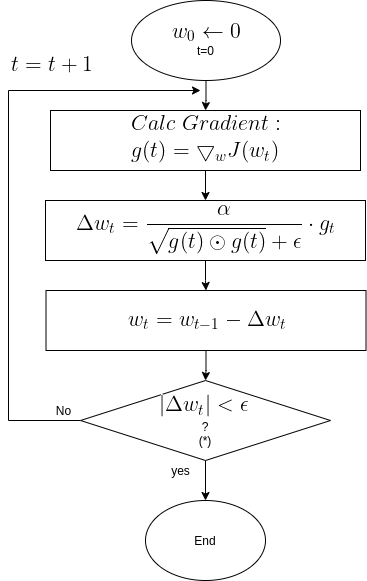

The diagram above was exported from draw.io. Its source (the exported page's mxGraphModel, read from the mxfile embedded in the PNG):
<mxGraphModel dx="1350" dy="801" grid="1" gridSize="10" guides="1" tooltips="1" connect="1" arrows="1" fold="1" page="1" pageScale="1" pageWidth="850" pageHeight="1100" math="0" shadow="0">
  <root>
    <mxCell id="0" />
    <mxCell id="1" parent="0" />
    <mxCell id="OMsr9CQZdHWhaKTnANxM-8" value="" style="edgeStyle=orthogonalEdgeStyle;rounded=0;orthogonalLoop=1;jettySize=auto;html=1;" parent="1" source="OMsr9CQZdHWhaKTnANxM-1" target="OMsr9CQZdHWhaKTnANxM-2" edge="1">
      <mxGeometry relative="1" as="geometry" />
    </mxCell>
    <mxCell id="OMsr9CQZdHWhaKTnANxM-1" value="&lt;img src=&quot;https://latex.codecogs.com/gif.latex?%5Clarge%20%5C%5Cw_0%5Cleftarrow%200&quot;&gt;&lt;br&gt;t=0" style="ellipse;whiteSpace=wrap;html=1;" parent="1" vertex="1">
      <mxGeometry x="231.01" y="50" width="149" height="80" as="geometry" />
    </mxCell>
    <mxCell id="OMsr9CQZdHWhaKTnANxM-9" value="" style="edgeStyle=orthogonalEdgeStyle;rounded=0;orthogonalLoop=1;jettySize=auto;html=1;" parent="1" source="OMsr9CQZdHWhaKTnANxM-2" target="OMsr9CQZdHWhaKTnANxM-3" edge="1">
      <mxGeometry relative="1" as="geometry" />
    </mxCell>
    <mxCell id="OMsr9CQZdHWhaKTnANxM-2" value="&lt;img src=&quot;https://latex.codecogs.com/gif.latex?%5Clarge%20%5C%5CCalc%5C%3B%20Gradient%3A%20%5C%5C%20g%28t%29%3D%5Cbigtriangledown_w%20J%28w_t%29&quot;&gt;" style="rounded=0;whiteSpace=wrap;html=1;" parent="1" vertex="1">
      <mxGeometry x="150" y="160" width="310" height="60" as="geometry" />
    </mxCell>
    <mxCell id="OMsr9CQZdHWhaKTnANxM-22" value="" style="edgeStyle=orthogonalEdgeStyle;rounded=0;orthogonalLoop=1;jettySize=auto;html=1;" parent="1" source="OMsr9CQZdHWhaKTnANxM-3" target="OMsr9CQZdHWhaKTnANxM-21" edge="1">
      <mxGeometry relative="1" as="geometry" />
    </mxCell>
    <mxCell id="OMsr9CQZdHWhaKTnANxM-3" value="&lt;img src=&quot;https://latex.codecogs.com/gif.latex?%5Clarge%20%5C%5C%20%5CDelta%20w_t%20%3D%20%5Cfrac%7B%5Calpha%7D%7B%5Csqrt%7Bg%28t%29%20%5Codot%20g%28t%29%7D&amp;amp;plus;%20%5Cepsilon%20%7D%5Ccdot%20g_t&quot;&gt;" style="rounded=0;whiteSpace=wrap;html=1;" parent="1" vertex="1">
      <mxGeometry x="145" y="250" width="320" height="60" as="geometry" />
    </mxCell>
    <mxCell id="OMsr9CQZdHWhaKTnANxM-13" style="edgeStyle=orthogonalEdgeStyle;rounded=0;orthogonalLoop=1;jettySize=auto;html=1;exitX=0;exitY=0.5;exitDx=0;exitDy=0;" parent="1" source="OMsr9CQZdHWhaKTnANxM-6" edge="1">
      <mxGeometry relative="1" as="geometry">
        <mxPoint x="300" y="140" as="targetPoint" />
        <mxPoint x="318.26" y="380" as="sourcePoint" />
        <Array as="points">
          <mxPoint x="108" y="470" />
          <mxPoint x="108" y="140" />
        </Array>
      </mxGeometry>
    </mxCell>
    <mxCell id="OMsr9CQZdHWhaKTnANxM-19" value="" style="edgeStyle=orthogonalEdgeStyle;rounded=0;orthogonalLoop=1;jettySize=auto;html=1;" parent="1" source="OMsr9CQZdHWhaKTnANxM-6" target="OMsr9CQZdHWhaKTnANxM-17" edge="1">
      <mxGeometry relative="1" as="geometry" />
    </mxCell>
    <mxCell id="OMsr9CQZdHWhaKTnANxM-6" value="&lt;img src=&quot;https://latex.codecogs.com/gif.latex?%5Clarge%20%7C%5CDelta%20w_t%7C%3C%5Cepsilon&quot;&gt;&lt;br&gt;?&lt;br&gt;(*)" style="rhombus;whiteSpace=wrap;html=1;" parent="1" vertex="1">
      <mxGeometry x="180.01" y="430" width="250" height="80" as="geometry" />
    </mxCell>
    <mxCell id="OMsr9CQZdHWhaKTnANxM-16" value="No" style="text;html=1;align=center;verticalAlign=middle;resizable=0;points=[];autosize=1;strokeColor=none;" parent="1" vertex="1">
      <mxGeometry x="148.26" y="450" width="30" height="20" as="geometry" />
    </mxCell>
    <mxCell id="OMsr9CQZdHWhaKTnANxM-17" value="End" style="ellipse;whiteSpace=wrap;html=1;" parent="1" vertex="1">
      <mxGeometry x="245" y="550" width="120" height="80" as="geometry" />
    </mxCell>
    <mxCell id="OMsr9CQZdHWhaKTnANxM-25" value="" style="edgeStyle=orthogonalEdgeStyle;rounded=0;orthogonalLoop=1;jettySize=auto;html=1;" parent="1" source="OMsr9CQZdHWhaKTnANxM-21" edge="1">
      <mxGeometry relative="1" as="geometry">
        <mxPoint x="305" y="430" as="targetPoint" />
      </mxGeometry>
    </mxCell>
    <mxCell id="OMsr9CQZdHWhaKTnANxM-21" value="&lt;img src=&quot;https://latex.codecogs.com/gif.latex?%5Clarge%20%5C%5C%20w_t%3Dw_%7Bt-1%7D-%5CDelta%20w_t&quot;&gt;" style="rounded=0;whiteSpace=wrap;html=1;" parent="1" vertex="1">
      <mxGeometry x="145.51" y="340" width="320" height="60" as="geometry" />
    </mxCell>
    <mxCell id="OMsr9CQZdHWhaKTnANxM-26" value="yes" style="text;html=1;align=center;verticalAlign=middle;resizable=0;points=[];autosize=1;strokeColor=none;" parent="1" vertex="1">
      <mxGeometry x="265" y="510" width="30" height="20" as="geometry" />
    </mxCell>
    <mxCell id="OMsr9CQZdHWhaKTnANxM-30" value="&lt;img src=&quot;https://latex.codecogs.com/gif.latex?%5Clarge%20%5C%5C%20t%3Dt&amp;amp;plus;1&quot;&gt;" style="text;html=1;align=center;verticalAlign=middle;resizable=0;points=[];autosize=1;strokeColor=none;" parent="1" vertex="1">
      <mxGeometry x="100" y="100" width="100" height="30" as="geometry" />
    </mxCell>
  </root>
</mxGraphModel>